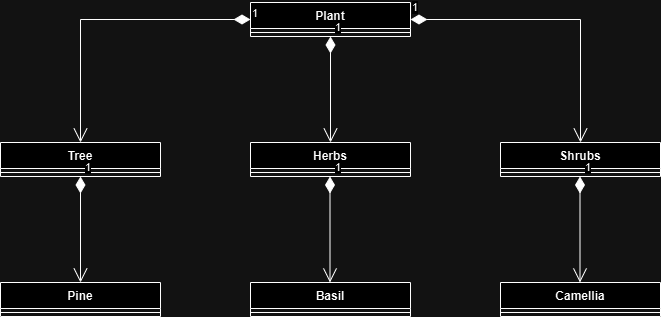

The diagram above was exported from draw.io. Its source (the exported page's mxGraphModel, read from the mxfile embedded in the PNG):
<mxGraphModel dx="1282" dy="569" grid="1" gridSize="10" guides="1" tooltips="1" connect="1" arrows="1" fold="1" page="1" pageScale="1" pageWidth="850" pageHeight="1100" math="0" shadow="0">
  <root>
    <mxCell id="0" />
    <mxCell id="1" parent="0" />
    <mxCell id="_BQOmQp-pU7TK8AuDOfp-1" value="Plant" style="swimlane;fontStyle=1;align=center;verticalAlign=top;childLayout=stackLayout;horizontal=1;startSize=26;horizontalStack=0;resizeParent=1;resizeParentMax=0;resizeLast=0;collapsible=1;marginBottom=0;whiteSpace=wrap;html=1;" parent="1" vertex="1">
      <mxGeometry x="330" y="80" width="160" height="34" as="geometry" />
    </mxCell>
    <mxCell id="_BQOmQp-pU7TK8AuDOfp-3" value="" style="line;strokeWidth=1;fillColor=none;align=left;verticalAlign=middle;spacingTop=-1;spacingLeft=3;spacingRight=3;rotatable=0;labelPosition=right;points=[];portConstraint=eastwest;strokeColor=inherit;" parent="_BQOmQp-pU7TK8AuDOfp-1" vertex="1">
      <mxGeometry y="26" width="160" height="8" as="geometry" />
    </mxCell>
    <mxCell id="_BQOmQp-pU7TK8AuDOfp-5" value="Herbs" style="swimlane;fontStyle=1;align=center;verticalAlign=top;childLayout=stackLayout;horizontal=1;startSize=26;horizontalStack=0;resizeParent=1;resizeParentMax=0;resizeLast=0;collapsible=1;marginBottom=0;whiteSpace=wrap;html=1;" parent="1" vertex="1">
      <mxGeometry x="330" y="220" width="160" height="34" as="geometry" />
    </mxCell>
    <mxCell id="_BQOmQp-pU7TK8AuDOfp-6" value="" style="line;strokeWidth=1;fillColor=none;align=left;verticalAlign=middle;spacingTop=-1;spacingLeft=3;spacingRight=3;rotatable=0;labelPosition=right;points=[];portConstraint=eastwest;strokeColor=inherit;" parent="_BQOmQp-pU7TK8AuDOfp-5" vertex="1">
      <mxGeometry y="26" width="160" height="8" as="geometry" />
    </mxCell>
    <mxCell id="_BQOmQp-pU7TK8AuDOfp-8" value="Tree" style="swimlane;fontStyle=1;align=center;verticalAlign=top;childLayout=stackLayout;horizontal=1;startSize=26;horizontalStack=0;resizeParent=1;resizeParentMax=0;resizeLast=0;collapsible=1;marginBottom=0;whiteSpace=wrap;html=1;" parent="1" vertex="1">
      <mxGeometry x="80" y="220" width="160" height="34" as="geometry" />
    </mxCell>
    <mxCell id="_BQOmQp-pU7TK8AuDOfp-9" value="" style="line;strokeWidth=1;fillColor=none;align=left;verticalAlign=middle;spacingTop=-1;spacingLeft=3;spacingRight=3;rotatable=0;labelPosition=right;points=[];portConstraint=eastwest;strokeColor=inherit;" parent="_BQOmQp-pU7TK8AuDOfp-8" vertex="1">
      <mxGeometry y="26" width="160" height="8" as="geometry" />
    </mxCell>
    <mxCell id="_BQOmQp-pU7TK8AuDOfp-10" value="Shrubs" style="swimlane;fontStyle=1;align=center;verticalAlign=top;childLayout=stackLayout;horizontal=1;startSize=26;horizontalStack=0;resizeParent=1;resizeParentMax=0;resizeLast=0;collapsible=1;marginBottom=0;whiteSpace=wrap;html=1;" parent="1" vertex="1">
      <mxGeometry x="580" y="220" width="160" height="34" as="geometry" />
    </mxCell>
    <mxCell id="_BQOmQp-pU7TK8AuDOfp-11" value="" style="line;strokeWidth=1;fillColor=none;align=left;verticalAlign=middle;spacingTop=-1;spacingLeft=3;spacingRight=3;rotatable=0;labelPosition=right;points=[];portConstraint=eastwest;strokeColor=inherit;" parent="_BQOmQp-pU7TK8AuDOfp-10" vertex="1">
      <mxGeometry y="26" width="160" height="8" as="geometry" />
    </mxCell>
    <mxCell id="_BQOmQp-pU7TK8AuDOfp-12" value="Pine" style="swimlane;fontStyle=1;align=center;verticalAlign=top;childLayout=stackLayout;horizontal=1;startSize=26;horizontalStack=0;resizeParent=1;resizeParentMax=0;resizeLast=0;collapsible=1;marginBottom=0;whiteSpace=wrap;html=1;" parent="1" vertex="1">
      <mxGeometry x="80" y="360" width="160" height="34" as="geometry" />
    </mxCell>
    <mxCell id="_BQOmQp-pU7TK8AuDOfp-13" value="" style="line;strokeWidth=1;fillColor=none;align=left;verticalAlign=middle;spacingTop=-1;spacingLeft=3;spacingRight=3;rotatable=0;labelPosition=right;points=[];portConstraint=eastwest;strokeColor=inherit;" parent="_BQOmQp-pU7TK8AuDOfp-12" vertex="1">
      <mxGeometry y="26" width="160" height="8" as="geometry" />
    </mxCell>
    <mxCell id="_BQOmQp-pU7TK8AuDOfp-14" value="&lt;div&gt;Basil&lt;/div&gt;" style="swimlane;fontStyle=1;align=center;verticalAlign=top;childLayout=stackLayout;horizontal=1;startSize=26;horizontalStack=0;resizeParent=1;resizeParentMax=0;resizeLast=0;collapsible=1;marginBottom=0;whiteSpace=wrap;html=1;" parent="1" vertex="1">
      <mxGeometry x="330" y="360" width="160" height="34" as="geometry" />
    </mxCell>
    <mxCell id="_BQOmQp-pU7TK8AuDOfp-15" value="" style="line;strokeWidth=1;fillColor=none;align=left;verticalAlign=middle;spacingTop=-1;spacingLeft=3;spacingRight=3;rotatable=0;labelPosition=right;points=[];portConstraint=eastwest;strokeColor=inherit;" parent="_BQOmQp-pU7TK8AuDOfp-14" vertex="1">
      <mxGeometry y="26" width="160" height="8" as="geometry" />
    </mxCell>
    <mxCell id="_BQOmQp-pU7TK8AuDOfp-16" value="Camellia" style="swimlane;fontStyle=1;align=center;verticalAlign=top;childLayout=stackLayout;horizontal=1;startSize=26;horizontalStack=0;resizeParent=1;resizeParentMax=0;resizeLast=0;collapsible=1;marginBottom=0;whiteSpace=wrap;html=1;" parent="1" vertex="1">
      <mxGeometry x="580" y="360" width="160" height="34" as="geometry" />
    </mxCell>
    <mxCell id="_BQOmQp-pU7TK8AuDOfp-17" value="" style="line;strokeWidth=1;fillColor=none;align=left;verticalAlign=middle;spacingTop=-1;spacingLeft=3;spacingRight=3;rotatable=0;labelPosition=right;points=[];portConstraint=eastwest;strokeColor=inherit;" parent="_BQOmQp-pU7TK8AuDOfp-16" vertex="1">
      <mxGeometry y="26" width="160" height="8" as="geometry" />
    </mxCell>
    <mxCell id="_BQOmQp-pU7TK8AuDOfp-18" value="1" style="endArrow=open;html=1;endSize=12;startArrow=diamondThin;startSize=14;startFill=1;edgeStyle=orthogonalEdgeStyle;align=left;verticalAlign=bottom;rounded=0;exitX=0;exitY=0.5;exitDx=0;exitDy=0;entryX=0.5;entryY=0;entryDx=0;entryDy=0;" parent="1" source="_BQOmQp-pU7TK8AuDOfp-1" target="_BQOmQp-pU7TK8AuDOfp-8" edge="1">
      <mxGeometry x="-1" y="3" relative="1" as="geometry">
        <mxPoint x="130" y="120" as="sourcePoint" />
        <mxPoint x="290" y="120" as="targetPoint" />
      </mxGeometry>
    </mxCell>
    <mxCell id="_BQOmQp-pU7TK8AuDOfp-19" value="1" style="endArrow=open;html=1;endSize=12;startArrow=diamondThin;startSize=14;startFill=1;edgeStyle=orthogonalEdgeStyle;align=left;verticalAlign=bottom;rounded=0;exitX=0.5;exitY=1;exitDx=0;exitDy=0;entryX=0.5;entryY=0;entryDx=0;entryDy=0;" parent="1" source="_BQOmQp-pU7TK8AuDOfp-1" target="_BQOmQp-pU7TK8AuDOfp-5" edge="1">
      <mxGeometry x="-1" y="3" relative="1" as="geometry">
        <mxPoint x="390" y="170" as="sourcePoint" />
        <mxPoint x="550" y="170" as="targetPoint" />
      </mxGeometry>
    </mxCell>
    <mxCell id="_BQOmQp-pU7TK8AuDOfp-20" value="1" style="endArrow=open;html=1;endSize=12;startArrow=diamondThin;startSize=14;startFill=1;edgeStyle=orthogonalEdgeStyle;align=left;verticalAlign=bottom;rounded=0;exitX=1;exitY=0.5;exitDx=0;exitDy=0;entryX=0.5;entryY=0;entryDx=0;entryDy=0;" parent="1" source="_BQOmQp-pU7TK8AuDOfp-1" target="_BQOmQp-pU7TK8AuDOfp-10" edge="1">
      <mxGeometry x="-1" y="3" relative="1" as="geometry">
        <mxPoint x="510" y="90" as="sourcePoint" />
        <mxPoint x="670" y="90" as="targetPoint" />
      </mxGeometry>
    </mxCell>
    <mxCell id="_BQOmQp-pU7TK8AuDOfp-21" value="1" style="endArrow=open;html=1;endSize=12;startArrow=diamondThin;startSize=14;startFill=1;edgeStyle=orthogonalEdgeStyle;align=left;verticalAlign=bottom;rounded=0;exitX=0.5;exitY=1;exitDx=0;exitDy=0;entryX=0.5;entryY=0;entryDx=0;entryDy=0;" parent="1" source="_BQOmQp-pU7TK8AuDOfp-8" target="_BQOmQp-pU7TK8AuDOfp-12" edge="1">
      <mxGeometry x="-1" y="3" relative="1" as="geometry">
        <mxPoint x="120" y="290" as="sourcePoint" />
        <mxPoint x="250" y="320" as="targetPoint" />
        <Array as="points" />
      </mxGeometry>
    </mxCell>
    <mxCell id="_BQOmQp-pU7TK8AuDOfp-22" value="1" style="endArrow=open;html=1;endSize=12;startArrow=diamondThin;startSize=14;startFill=1;edgeStyle=orthogonalEdgeStyle;align=left;verticalAlign=bottom;rounded=0;exitX=0.5;exitY=1;exitDx=0;exitDy=0;entryX=0.5;entryY=0;entryDx=0;entryDy=0;" parent="1" edge="1">
      <mxGeometry x="-1" y="3" relative="1" as="geometry">
        <mxPoint x="409.5" y="254" as="sourcePoint" />
        <mxPoint x="409.5" y="360" as="targetPoint" />
        <Array as="points" />
      </mxGeometry>
    </mxCell>
    <mxCell id="_BQOmQp-pU7TK8AuDOfp-23" value="1" style="endArrow=open;html=1;endSize=12;startArrow=diamondThin;startSize=14;startFill=1;edgeStyle=orthogonalEdgeStyle;align=left;verticalAlign=bottom;rounded=0;exitX=0.5;exitY=1;exitDx=0;exitDy=0;entryX=0.5;entryY=0;entryDx=0;entryDy=0;" parent="1" edge="1">
      <mxGeometry x="-1" y="3" relative="1" as="geometry">
        <mxPoint x="659.5" y="254" as="sourcePoint" />
        <mxPoint x="659.5" y="360" as="targetPoint" />
        <Array as="points" />
      </mxGeometry>
    </mxCell>
  </root>
</mxGraphModel>